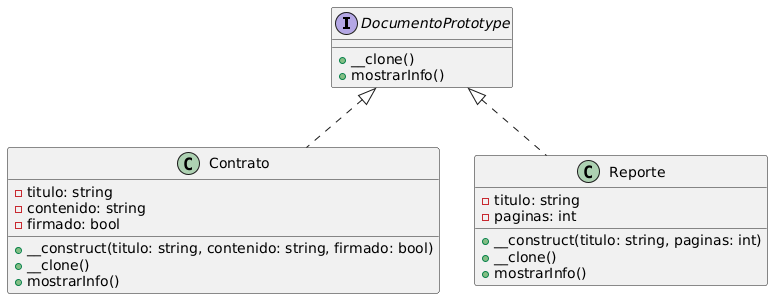

The diagram above was rendered by PlantUML. Its source (embedded in the PNG):
@startuml
interface DocumentoPrototype {
    + __clone()
    + mostrarInfo()
}

class Contrato {
    - titulo: string
    - contenido: string
    - firmado: bool
    + __construct(titulo: string, contenido: string, firmado: bool)
    + __clone()
    + mostrarInfo()
}

class Reporte {
    - titulo: string
    - paginas: int
    + __construct(titulo: string, paginas: int)
    + __clone()
    + mostrarInfo()
}

DocumentoPrototype <|.. Contrato
DocumentoPrototype <|.. Reporte
@enduml